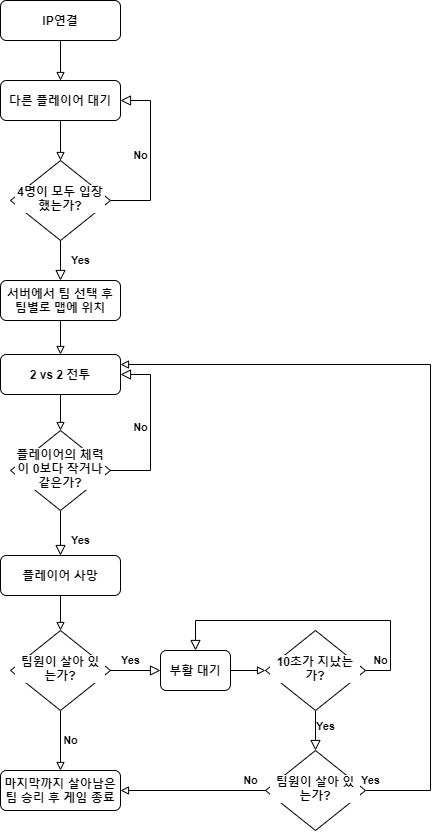

The diagram above was exported from draw.io. Its source (the exported page's mxGraphModel, read from the mxfile embedded in the PNG):
<mxGraphModel dx="650" dy="927" grid="1" gridSize="10" guides="1" tooltips="1" connect="1" arrows="1" fold="1" page="1" pageScale="1" pageWidth="827" pageHeight="1169" math="0" shadow="0">
  <root>
    <mxCell id="WIyWlLk6GJQsqaUBKTNV-0" />
    <mxCell id="WIyWlLk6GJQsqaUBKTNV-1" parent="WIyWlLk6GJQsqaUBKTNV-0" />
    <mxCell id="WdOqyOXiZ9-a9w6Q_Ypr-29" value="" style="edgeStyle=orthogonalEdgeStyle;rounded=0;orthogonalLoop=1;jettySize=auto;html=1;endArrow=block;endFill=0;fontFamily=Helvetica;fontStyle=1" edge="1" parent="WIyWlLk6GJQsqaUBKTNV-1" source="WdOqyOXiZ9-a9w6Q_Ypr-30" target="WdOqyOXiZ9-a9w6Q_Ypr-40">
      <mxGeometry relative="1" as="geometry" />
    </mxCell>
    <mxCell id="WdOqyOXiZ9-a9w6Q_Ypr-30" value="IP연결" style="rounded=1;whiteSpace=wrap;html=1;fontSize=12;glass=0;strokeWidth=1;shadow=0;labelBackgroundColor=default;fontFamily=Helvetica;fontStyle=1" vertex="1" parent="WIyWlLk6GJQsqaUBKTNV-1">
      <mxGeometry x="550" y="270" width="120" height="40" as="geometry" />
    </mxCell>
    <mxCell id="WdOqyOXiZ9-a9w6Q_Ypr-31" value="Yes" style="rounded=0;html=1;jettySize=auto;orthogonalLoop=1;fontSize=11;endArrow=block;endFill=0;endSize=8;strokeWidth=1;shadow=0;labelBackgroundColor=none;edgeStyle=orthogonalEdgeStyle;entryX=0.5;entryY=0;entryDx=0;entryDy=0;fontFamily=Helvetica;fontStyle=1" edge="1" parent="WIyWlLk6GJQsqaUBKTNV-1" source="WdOqyOXiZ9-a9w6Q_Ypr-33" target="WdOqyOXiZ9-a9w6Q_Ypr-42">
      <mxGeometry y="20" relative="1" as="geometry">
        <mxPoint as="offset" />
        <mxPoint x="610" y="550" as="targetPoint" />
      </mxGeometry>
    </mxCell>
    <mxCell id="WdOqyOXiZ9-a9w6Q_Ypr-32" value="No" style="edgeStyle=orthogonalEdgeStyle;rounded=0;html=1;jettySize=auto;orthogonalLoop=1;fontSize=11;endArrow=block;endFill=0;endSize=8;strokeWidth=1;shadow=0;labelBackgroundColor=none;entryX=1;entryY=0.5;entryDx=0;entryDy=0;fontFamily=Helvetica;fontStyle=1" edge="1" parent="WIyWlLk6GJQsqaUBKTNV-1" source="WdOqyOXiZ9-a9w6Q_Ypr-33" target="WdOqyOXiZ9-a9w6Q_Ypr-40">
      <mxGeometry y="10" relative="1" as="geometry">
        <mxPoint as="offset" />
        <mxPoint x="710" y="470" as="targetPoint" />
        <Array as="points">
          <mxPoint x="700" y="470" />
          <mxPoint x="700" y="370" />
        </Array>
      </mxGeometry>
    </mxCell>
    <mxCell id="WdOqyOXiZ9-a9w6Q_Ypr-33" value="4명이 모두 입장했는가?" style="rhombus;whiteSpace=wrap;html=1;shadow=0;fontFamily=Helvetica;fontSize=12;align=center;strokeWidth=1;spacing=6;spacingTop=-4;labelBackgroundColor=default;fontStyle=1" vertex="1" parent="WIyWlLk6GJQsqaUBKTNV-1">
      <mxGeometry x="560" y="430" width="100" height="80" as="geometry" />
    </mxCell>
    <mxCell id="WdOqyOXiZ9-a9w6Q_Ypr-34" value="Yes" style="rounded=0;html=1;jettySize=auto;orthogonalLoop=1;fontSize=11;endArrow=block;endFill=0;endSize=8;strokeWidth=1;shadow=0;labelBackgroundColor=none;edgeStyle=orthogonalEdgeStyle;fontFamily=Helvetica;fontStyle=1" edge="1" parent="WIyWlLk6GJQsqaUBKTNV-1" source="WdOqyOXiZ9-a9w6Q_Ypr-36" target="WdOqyOXiZ9-a9w6Q_Ypr-38">
      <mxGeometry x="0.3333" y="20" relative="1" as="geometry">
        <mxPoint as="offset" />
      </mxGeometry>
    </mxCell>
    <mxCell id="WdOqyOXiZ9-a9w6Q_Ypr-35" value="No" style="edgeStyle=orthogonalEdgeStyle;rounded=0;html=1;jettySize=auto;orthogonalLoop=1;fontSize=11;endArrow=block;endFill=0;endSize=8;strokeWidth=1;shadow=0;labelBackgroundColor=none;entryX=1;entryY=0.5;entryDx=0;entryDy=0;fontFamily=Helvetica;fontStyle=1" edge="1" parent="WIyWlLk6GJQsqaUBKTNV-1" source="WdOqyOXiZ9-a9w6Q_Ypr-36" target="WdOqyOXiZ9-a9w6Q_Ypr-44">
      <mxGeometry y="10" relative="1" as="geometry">
        <mxPoint as="offset" />
        <mxPoint x="710" y="740" as="targetPoint" />
        <Array as="points">
          <mxPoint x="700" y="740" />
          <mxPoint x="700" y="644" />
        </Array>
      </mxGeometry>
    </mxCell>
    <mxCell id="WdOqyOXiZ9-a9w6Q_Ypr-36" value="플레이어의 체력이 0보다 작거나 같은가?" style="rhombus;whiteSpace=wrap;html=1;shadow=0;fontFamily=Helvetica;fontSize=12;align=center;strokeWidth=1;spacing=6;spacingTop=-4;labelBackgroundColor=default;fontStyle=1" vertex="1" parent="WIyWlLk6GJQsqaUBKTNV-1">
      <mxGeometry x="560" y="700" width="100" height="80" as="geometry" />
    </mxCell>
    <mxCell id="WdOqyOXiZ9-a9w6Q_Ypr-37" value="" style="edgeStyle=orthogonalEdgeStyle;rounded=0;orthogonalLoop=1;jettySize=auto;html=1;endArrow=block;endFill=0;fontFamily=Helvetica;fontStyle=1" edge="1" parent="WIyWlLk6GJQsqaUBKTNV-1" source="WdOqyOXiZ9-a9w6Q_Ypr-38" target="WdOqyOXiZ9-a9w6Q_Ypr-46">
      <mxGeometry relative="1" as="geometry" />
    </mxCell>
    <mxCell id="WdOqyOXiZ9-a9w6Q_Ypr-38" value="플레이어 사망" style="rounded=1;whiteSpace=wrap;html=1;fontSize=12;glass=0;strokeWidth=1;shadow=0;labelBackgroundColor=default;fontFamily=Helvetica;fontStyle=1" vertex="1" parent="WIyWlLk6GJQsqaUBKTNV-1">
      <mxGeometry x="550" y="825" width="120" height="40" as="geometry" />
    </mxCell>
    <mxCell id="WdOqyOXiZ9-a9w6Q_Ypr-39" style="edgeStyle=orthogonalEdgeStyle;rounded=0;orthogonalLoop=1;jettySize=auto;html=1;exitX=0.5;exitY=1;exitDx=0;exitDy=0;entryX=0.5;entryY=0;entryDx=0;entryDy=0;endArrow=block;endFill=0;fontFamily=Helvetica;fontStyle=1" edge="1" parent="WIyWlLk6GJQsqaUBKTNV-1" source="WdOqyOXiZ9-a9w6Q_Ypr-40" target="WdOqyOXiZ9-a9w6Q_Ypr-33">
      <mxGeometry relative="1" as="geometry" />
    </mxCell>
    <mxCell id="WdOqyOXiZ9-a9w6Q_Ypr-40" value="다른 플레이어 대기" style="rounded=1;whiteSpace=wrap;html=1;fontSize=12;glass=0;strokeWidth=1;shadow=0;labelBackgroundColor=default;fontFamily=Helvetica;fontStyle=1" vertex="1" parent="WIyWlLk6GJQsqaUBKTNV-1">
      <mxGeometry x="550" y="350" width="120" height="40" as="geometry" />
    </mxCell>
    <mxCell id="WdOqyOXiZ9-a9w6Q_Ypr-41" style="edgeStyle=orthogonalEdgeStyle;rounded=0;orthogonalLoop=1;jettySize=auto;html=1;exitX=0.5;exitY=1;exitDx=0;exitDy=0;endArrow=block;endFill=0;entryX=0.5;entryY=0;entryDx=0;entryDy=0;fontFamily=Helvetica;fontStyle=1" edge="1" parent="WIyWlLk6GJQsqaUBKTNV-1" source="WdOqyOXiZ9-a9w6Q_Ypr-42" target="WdOqyOXiZ9-a9w6Q_Ypr-44">
      <mxGeometry relative="1" as="geometry">
        <mxPoint x="610" y="660" as="targetPoint" />
      </mxGeometry>
    </mxCell>
    <mxCell id="WdOqyOXiZ9-a9w6Q_Ypr-42" value="서버에서 팀 선택 후 팀별로 맵에 위치" style="rounded=1;whiteSpace=wrap;html=1;fontSize=12;glass=0;strokeWidth=1;shadow=0;labelBackgroundColor=default;fontFamily=Helvetica;fontStyle=1" vertex="1" parent="WIyWlLk6GJQsqaUBKTNV-1">
      <mxGeometry x="550" y="550" width="120" height="40" as="geometry" />
    </mxCell>
    <mxCell id="WdOqyOXiZ9-a9w6Q_Ypr-43" value="" style="edgeStyle=orthogonalEdgeStyle;rounded=0;orthogonalLoop=1;jettySize=auto;html=1;endArrow=block;endFill=0;fontFamily=Helvetica;fontStyle=1" edge="1" parent="WIyWlLk6GJQsqaUBKTNV-1" source="WdOqyOXiZ9-a9w6Q_Ypr-44" target="WdOqyOXiZ9-a9w6Q_Ypr-36">
      <mxGeometry relative="1" as="geometry" />
    </mxCell>
    <mxCell id="WdOqyOXiZ9-a9w6Q_Ypr-44" value="2 vs 2 전투" style="rounded=1;whiteSpace=wrap;html=1;fontSize=12;glass=0;strokeWidth=1;shadow=0;labelBackgroundColor=default;fontFamily=Helvetica;fontStyle=1" vertex="1" parent="WIyWlLk6GJQsqaUBKTNV-1">
      <mxGeometry x="550" y="624" width="120" height="40" as="geometry" />
    </mxCell>
    <mxCell id="WdOqyOXiZ9-a9w6Q_Ypr-45" value="No" style="edgeStyle=orthogonalEdgeStyle;rounded=0;orthogonalLoop=1;jettySize=auto;html=1;endArrow=block;endFill=0;entryX=0.5;entryY=0;entryDx=0;entryDy=0;fontFamily=Helvetica;fontStyle=1" edge="1" parent="WIyWlLk6GJQsqaUBKTNV-1" source="WdOqyOXiZ9-a9w6Q_Ypr-46" target="WdOqyOXiZ9-a9w6Q_Ypr-56">
      <mxGeometry y="10" relative="1" as="geometry">
        <mxPoint x="610" y="1020" as="targetPoint" />
        <mxPoint as="offset" />
      </mxGeometry>
    </mxCell>
    <mxCell id="WdOqyOXiZ9-a9w6Q_Ypr-46" value="팀원이 살아 있는가?" style="rhombus;whiteSpace=wrap;html=1;shadow=0;fontFamily=Helvetica;fontSize=12;align=center;strokeWidth=1;spacing=6;spacingTop=-4;labelBackgroundColor=default;fontStyle=1" vertex="1" parent="WIyWlLk6GJQsqaUBKTNV-1">
      <mxGeometry x="560" y="900" width="100" height="80" as="geometry" />
    </mxCell>
    <mxCell id="WdOqyOXiZ9-a9w6Q_Ypr-47" value="Yes" style="rounded=0;html=1;jettySize=auto;orthogonalLoop=1;fontSize=11;endArrow=block;endFill=0;endSize=8;strokeWidth=1;shadow=0;labelBackgroundColor=none;edgeStyle=orthogonalEdgeStyle;exitX=1;exitY=0.5;exitDx=0;exitDy=0;entryX=0;entryY=0.5;entryDx=0;entryDy=0;fontFamily=Helvetica;fontStyle=1" edge="1" parent="WIyWlLk6GJQsqaUBKTNV-1" source="WdOqyOXiZ9-a9w6Q_Ypr-46" target="WdOqyOXiZ9-a9w6Q_Ypr-49">
      <mxGeometry x="-0.2" y="10" relative="1" as="geometry">
        <mxPoint as="offset" />
        <mxPoint x="700" y="950" as="sourcePoint" />
        <mxPoint x="710" y="940" as="targetPoint" />
      </mxGeometry>
    </mxCell>
    <mxCell id="WdOqyOXiZ9-a9w6Q_Ypr-48" value="" style="edgeStyle=orthogonalEdgeStyle;rounded=0;orthogonalLoop=1;jettySize=auto;html=1;endArrow=block;endFill=0;entryX=0;entryY=0.5;entryDx=0;entryDy=0;fontFamily=Helvetica;fontStyle=1" edge="1" parent="WIyWlLk6GJQsqaUBKTNV-1" source="WdOqyOXiZ9-a9w6Q_Ypr-49" target="WdOqyOXiZ9-a9w6Q_Ypr-54">
      <mxGeometry relative="1" as="geometry">
        <mxPoint x="810" y="940" as="targetPoint" />
      </mxGeometry>
    </mxCell>
    <mxCell id="WdOqyOXiZ9-a9w6Q_Ypr-49" value="부활 대기" style="rounded=1;whiteSpace=wrap;html=1;fontSize=12;glass=0;strokeWidth=1;shadow=0;labelBackgroundColor=default;fontFamily=Helvetica;fontStyle=1" vertex="1" parent="WIyWlLk6GJQsqaUBKTNV-1">
      <mxGeometry x="710" y="920" width="70" height="40" as="geometry" />
    </mxCell>
    <mxCell id="WdOqyOXiZ9-a9w6Q_Ypr-50" value="Yes" style="rounded=0;html=1;jettySize=auto;orthogonalLoop=1;fontSize=11;endArrow=block;endFill=0;endSize=8;strokeWidth=1;shadow=0;labelBackgroundColor=none;edgeStyle=orthogonalEdgeStyle;exitX=0.5;exitY=1;exitDx=0;exitDy=0;entryX=0.5;entryY=0;entryDx=0;entryDy=0;fontFamily=Helvetica;fontStyle=1" edge="1" parent="WIyWlLk6GJQsqaUBKTNV-1" source="WdOqyOXiZ9-a9w6Q_Ypr-54" target="WdOqyOXiZ9-a9w6Q_Ypr-53">
      <mxGeometry x="-0.2" y="10" relative="1" as="geometry">
        <mxPoint as="offset" />
        <mxPoint x="864" y="975" as="sourcePoint" />
        <mxPoint x="864" y="1020" as="targetPoint" />
      </mxGeometry>
    </mxCell>
    <mxCell id="WdOqyOXiZ9-a9w6Q_Ypr-51" value="Yes" style="edgeStyle=orthogonalEdgeStyle;rounded=0;orthogonalLoop=1;jettySize=auto;html=1;exitX=1;exitY=0.5;exitDx=0;exitDy=0;entryX=1;entryY=0.25;entryDx=0;entryDy=0;endArrow=block;endFill=0;fontFamily=Helvetica;fontStyle=1" edge="1" parent="WIyWlLk6GJQsqaUBKTNV-1" source="WdOqyOXiZ9-a9w6Q_Ypr-53" target="WdOqyOXiZ9-a9w6Q_Ypr-44">
      <mxGeometry x="-0.9875" y="10" relative="1" as="geometry">
        <Array as="points">
          <mxPoint x="980" y="1060" />
          <mxPoint x="980" y="634" />
        </Array>
        <mxPoint as="offset" />
      </mxGeometry>
    </mxCell>
    <mxCell id="WdOqyOXiZ9-a9w6Q_Ypr-52" value="No" style="edgeStyle=orthogonalEdgeStyle;rounded=0;orthogonalLoop=1;jettySize=auto;html=1;exitX=0;exitY=0.5;exitDx=0;exitDy=0;entryX=1;entryY=0.5;entryDx=0;entryDy=0;endArrow=block;endFill=0;fontFamily=Helvetica;fontStyle=1" edge="1" parent="WIyWlLk6GJQsqaUBKTNV-1" source="WdOqyOXiZ9-a9w6Q_Ypr-53" target="WdOqyOXiZ9-a9w6Q_Ypr-56">
      <mxGeometry x="-0.7931" y="-10" relative="1" as="geometry">
        <mxPoint as="offset" />
      </mxGeometry>
    </mxCell>
    <mxCell id="WdOqyOXiZ9-a9w6Q_Ypr-53" value="팀원이 살아 있는가?" style="rhombus;whiteSpace=wrap;html=1;shadow=0;fontFamily=Helvetica;fontSize=12;align=center;strokeWidth=1;spacing=6;spacingTop=-4;labelBackgroundColor=default;fontStyle=1" vertex="1" parent="WIyWlLk6GJQsqaUBKTNV-1">
      <mxGeometry x="815" y="1020" width="100" height="80" as="geometry" />
    </mxCell>
    <mxCell id="WdOqyOXiZ9-a9w6Q_Ypr-54" value="10초가 지났는가?" style="rhombus;whiteSpace=wrap;html=1;shadow=0;fontFamily=Helvetica;fontSize=12;align=center;strokeWidth=1;spacing=6;spacingTop=-4;labelBackgroundColor=default;fontStyle=1" vertex="1" parent="WIyWlLk6GJQsqaUBKTNV-1">
      <mxGeometry x="815" y="900" width="100" height="80" as="geometry" />
    </mxCell>
    <mxCell id="WdOqyOXiZ9-a9w6Q_Ypr-55" value="No" style="rounded=0;html=1;jettySize=auto;orthogonalLoop=1;fontSize=11;endArrow=block;endFill=0;endSize=8;strokeWidth=1;shadow=0;labelBackgroundColor=none;edgeStyle=orthogonalEdgeStyle;entryX=0.5;entryY=0;entryDx=0;entryDy=0;fontFamily=Helvetica;fontStyle=1" edge="1" parent="WIyWlLk6GJQsqaUBKTNV-1" source="WdOqyOXiZ9-a9w6Q_Ypr-54" target="WdOqyOXiZ9-a9w6Q_Ypr-49">
      <mxGeometry x="-0.9" y="10" relative="1" as="geometry">
        <mxPoint as="offset" />
        <mxPoint x="915" y="939.83" as="sourcePoint" />
        <mxPoint x="950" y="880" as="targetPoint" />
        <Array as="points">
          <mxPoint x="940" y="940" />
          <mxPoint x="940" y="890" />
          <mxPoint x="745" y="890" />
        </Array>
      </mxGeometry>
    </mxCell>
    <mxCell id="WdOqyOXiZ9-a9w6Q_Ypr-56" value="마지막까지 살아남은 팀 승리 후 게임 종료" style="rounded=1;whiteSpace=wrap;html=1;fontSize=12;glass=0;strokeWidth=1;shadow=0;labelBackgroundColor=default;fontFamily=Helvetica;fontStyle=1" vertex="1" parent="WIyWlLk6GJQsqaUBKTNV-1">
      <mxGeometry x="550" y="1040" width="120" height="40" as="geometry" />
    </mxCell>
  </root>
</mxGraphModel>